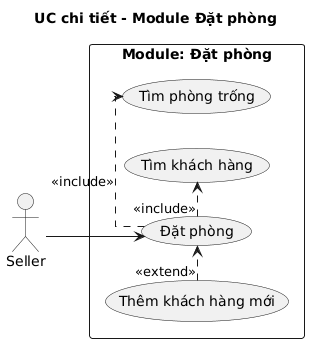

The diagram above was rendered by PlantUML. Its source (embedded in the PNG):
@startuml
left to right direction
skinparam linetype ortho
skinparam packageStyle rectangle
title UC chi tiết - Module Đặt phòng

actor "Seller" as S

package "Module: Đặt phòng" {
  usecase "Đặt phòng" as UC02
  usecase "Tìm phòng trống" as UC02a
  usecase "Tìm khách hàng" as UC02b
  usecase "Thêm khách hàng mới" as UC02c

  UC02 .> UC02a : <<include>>
  UC02 .> UC02b : <<include>>
  UC02c .> UC02 : <<extend>>
}

S --> UC02
@enduml